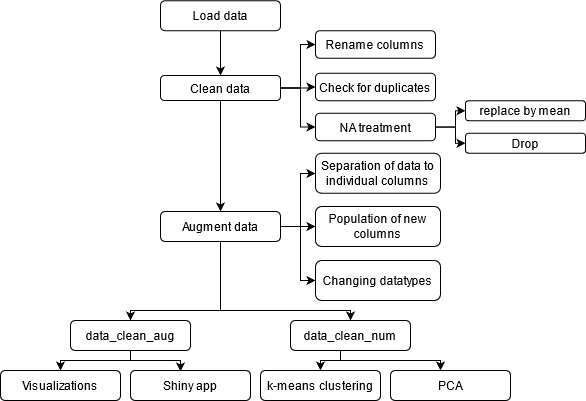

The diagram above was exported from draw.io. Its source (the exported page's mxGraphModel, read from the mxfile embedded in the PNG):
<mxGraphModel dx="868" dy="451" grid="1" gridSize="10" guides="1" tooltips="1" connect="1" arrows="1" fold="1" page="1" pageScale="1" pageWidth="827" pageHeight="1169" math="0" shadow="0">
  <root>
    <mxCell id="0" />
    <mxCell id="1" parent="0" />
    <mxCell id="FwFIuyyCDEph6uXgewUX-3" value="" style="edgeStyle=orthogonalEdgeStyle;rounded=0;orthogonalLoop=1;jettySize=auto;html=1;" edge="1" parent="1" source="FwFIuyyCDEph6uXgewUX-1" target="FwFIuyyCDEph6uXgewUX-2">
      <mxGeometry relative="1" as="geometry" />
    </mxCell>
    <mxCell id="FwFIuyyCDEph6uXgewUX-1" value="Load data" style="rounded=1;whiteSpace=wrap;html=1;" vertex="1" parent="1">
      <mxGeometry x="240" y="80.25" width="120" height="30" as="geometry" />
    </mxCell>
    <mxCell id="FwFIuyyCDEph6uXgewUX-5" value="" style="edgeStyle=orthogonalEdgeStyle;rounded=0;orthogonalLoop=1;jettySize=auto;html=1;entryX=0;entryY=0.5;entryDx=0;entryDy=0;" edge="1" parent="1" source="FwFIuyyCDEph6uXgewUX-2" target="FwFIuyyCDEph6uXgewUX-4">
      <mxGeometry relative="1" as="geometry">
        <Array as="points">
          <mxPoint x="380" y="168" />
          <mxPoint x="380" y="124" />
        </Array>
      </mxGeometry>
    </mxCell>
    <mxCell id="FwFIuyyCDEph6uXgewUX-7" style="edgeStyle=orthogonalEdgeStyle;rounded=0;orthogonalLoop=1;jettySize=auto;html=1;exitX=1;exitY=0.5;exitDx=0;exitDy=0;entryX=0;entryY=0.5;entryDx=0;entryDy=0;" edge="1" parent="1" source="FwFIuyyCDEph6uXgewUX-2" target="FwFIuyyCDEph6uXgewUX-6">
      <mxGeometry relative="1" as="geometry">
        <Array as="points">
          <mxPoint x="390" y="168" />
        </Array>
      </mxGeometry>
    </mxCell>
    <mxCell id="FwFIuyyCDEph6uXgewUX-13" style="edgeStyle=orthogonalEdgeStyle;rounded=0;orthogonalLoop=1;jettySize=auto;html=1;exitX=1;exitY=0.5;exitDx=0;exitDy=0;entryX=0;entryY=0.5;entryDx=0;entryDy=0;" edge="1" parent="1" source="FwFIuyyCDEph6uXgewUX-2" target="FwFIuyyCDEph6uXgewUX-8">
      <mxGeometry relative="1" as="geometry">
        <Array as="points">
          <mxPoint x="380" y="168" />
          <mxPoint x="380" y="207" />
        </Array>
      </mxGeometry>
    </mxCell>
    <mxCell id="FwFIuyyCDEph6uXgewUX-15" value="" style="edgeStyle=orthogonalEdgeStyle;rounded=0;orthogonalLoop=1;jettySize=auto;html=1;" edge="1" parent="1" source="FwFIuyyCDEph6uXgewUX-2" target="FwFIuyyCDEph6uXgewUX-14">
      <mxGeometry relative="1" as="geometry" />
    </mxCell>
    <mxCell id="FwFIuyyCDEph6uXgewUX-2" value="Clean data" style="whiteSpace=wrap;html=1;rounded=1;" vertex="1" parent="1">
      <mxGeometry x="240" y="155" width="120" height="25" as="geometry" />
    </mxCell>
    <mxCell id="FwFIuyyCDEph6uXgewUX-4" value="Rename columns" style="whiteSpace=wrap;html=1;rounded=1;" vertex="1" parent="1">
      <mxGeometry x="395" y="110.25" width="120" height="27.5" as="geometry" />
    </mxCell>
    <mxCell id="FwFIuyyCDEph6uXgewUX-6" value="Check for duplicates" style="whiteSpace=wrap;html=1;rounded=1;" vertex="1" parent="1">
      <mxGeometry x="395" y="152.75" width="120" height="27.5" as="geometry" />
    </mxCell>
    <mxCell id="FwFIuyyCDEph6uXgewUX-10" value="" style="edgeStyle=orthogonalEdgeStyle;rounded=0;orthogonalLoop=1;jettySize=auto;html=1;" edge="1" parent="1" source="FwFIuyyCDEph6uXgewUX-8" target="FwFIuyyCDEph6uXgewUX-9">
      <mxGeometry relative="1" as="geometry" />
    </mxCell>
    <mxCell id="FwFIuyyCDEph6uXgewUX-12" style="edgeStyle=orthogonalEdgeStyle;rounded=0;orthogonalLoop=1;jettySize=auto;html=1;exitX=1;exitY=0.5;exitDx=0;exitDy=0;entryX=0;entryY=0.5;entryDx=0;entryDy=0;" edge="1" parent="1" source="FwFIuyyCDEph6uXgewUX-8" target="FwFIuyyCDEph6uXgewUX-11">
      <mxGeometry relative="1" as="geometry">
        <Array as="points">
          <mxPoint x="535" y="206.75" />
          <mxPoint x="535" y="222.75" />
        </Array>
      </mxGeometry>
    </mxCell>
    <mxCell id="FwFIuyyCDEph6uXgewUX-8" value="NA treatment" style="whiteSpace=wrap;html=1;rounded=1;" vertex="1" parent="1">
      <mxGeometry x="395" y="192.75" width="120" height="27.5" as="geometry" />
    </mxCell>
    <mxCell id="FwFIuyyCDEph6uXgewUX-9" value="replace by mean" style="whiteSpace=wrap;html=1;rounded=1;" vertex="1" parent="1">
      <mxGeometry x="545" y="180.25" width="120" height="20" as="geometry" />
    </mxCell>
    <mxCell id="FwFIuyyCDEph6uXgewUX-11" value="Drop" style="whiteSpace=wrap;html=1;rounded=1;" vertex="1" parent="1">
      <mxGeometry x="545" y="212.75" width="120" height="20" as="geometry" />
    </mxCell>
    <mxCell id="FwFIuyyCDEph6uXgewUX-19" value="" style="edgeStyle=orthogonalEdgeStyle;rounded=0;orthogonalLoop=1;jettySize=auto;html=1;" edge="1" parent="1" source="FwFIuyyCDEph6uXgewUX-14" target="FwFIuyyCDEph6uXgewUX-18">
      <mxGeometry relative="1" as="geometry">
        <Array as="points">
          <mxPoint x="380" y="306" />
          <mxPoint x="380" y="253" />
        </Array>
      </mxGeometry>
    </mxCell>
    <mxCell id="FwFIuyyCDEph6uXgewUX-22" style="edgeStyle=orthogonalEdgeStyle;rounded=0;orthogonalLoop=1;jettySize=auto;html=1;exitX=1;exitY=0.5;exitDx=0;exitDy=0;entryX=0;entryY=0.5;entryDx=0;entryDy=0;" edge="1" parent="1" source="FwFIuyyCDEph6uXgewUX-14" target="FwFIuyyCDEph6uXgewUX-20">
      <mxGeometry relative="1" as="geometry" />
    </mxCell>
    <mxCell id="FwFIuyyCDEph6uXgewUX-23" style="edgeStyle=orthogonalEdgeStyle;rounded=0;orthogonalLoop=1;jettySize=auto;html=1;exitX=1;exitY=0.5;exitDx=0;exitDy=0;entryX=0;entryY=0.5;entryDx=0;entryDy=0;" edge="1" parent="1" source="FwFIuyyCDEph6uXgewUX-14" target="FwFIuyyCDEph6uXgewUX-21">
      <mxGeometry relative="1" as="geometry">
        <Array as="points">
          <mxPoint x="380" y="306" />
          <mxPoint x="380" y="360" />
        </Array>
      </mxGeometry>
    </mxCell>
    <mxCell id="FwFIuyyCDEph6uXgewUX-25" value="" style="edgeStyle=orthogonalEdgeStyle;rounded=0;orthogonalLoop=1;jettySize=auto;html=1;" edge="1" parent="1" source="FwFIuyyCDEph6uXgewUX-14" target="FwFIuyyCDEph6uXgewUX-24">
      <mxGeometry relative="1" as="geometry">
        <Array as="points">
          <mxPoint x="300" y="390" />
          <mxPoint x="210" y="390" />
        </Array>
      </mxGeometry>
    </mxCell>
    <mxCell id="FwFIuyyCDEph6uXgewUX-27" style="edgeStyle=orthogonalEdgeStyle;rounded=0;orthogonalLoop=1;jettySize=auto;html=1;exitX=0.5;exitY=1;exitDx=0;exitDy=0;entryX=0.5;entryY=0;entryDx=0;entryDy=0;" edge="1" parent="1" source="FwFIuyyCDEph6uXgewUX-14" target="FwFIuyyCDEph6uXgewUX-26">
      <mxGeometry relative="1" as="geometry">
        <Array as="points">
          <mxPoint x="300" y="390" />
          <mxPoint x="430" y="390" />
        </Array>
      </mxGeometry>
    </mxCell>
    <mxCell id="FwFIuyyCDEph6uXgewUX-14" value="Augment data" style="whiteSpace=wrap;html=1;rounded=1;" vertex="1" parent="1">
      <mxGeometry x="240" y="291" width="120" height="30" as="geometry" />
    </mxCell>
    <mxCell id="FwFIuyyCDEph6uXgewUX-18" value="Separation of data to individual columns" style="whiteSpace=wrap;html=1;rounded=1;" vertex="1" parent="1">
      <mxGeometry x="395" y="232.75" width="125" height="40" as="geometry" />
    </mxCell>
    <mxCell id="FwFIuyyCDEph6uXgewUX-20" value="Population of new columns" style="whiteSpace=wrap;html=1;rounded=1;" vertex="1" parent="1">
      <mxGeometry x="395" y="286" width="125" height="40" as="geometry" />
    </mxCell>
    <mxCell id="FwFIuyyCDEph6uXgewUX-21" value="Changing datatypes" style="whiteSpace=wrap;html=1;rounded=1;" vertex="1" parent="1">
      <mxGeometry x="395" y="340" width="125" height="40" as="geometry" />
    </mxCell>
    <mxCell id="FwFIuyyCDEph6uXgewUX-29" value="" style="edgeStyle=orthogonalEdgeStyle;rounded=0;orthogonalLoop=1;jettySize=auto;html=1;entryX=0.5;entryY=0;entryDx=0;entryDy=0;" edge="1" parent="1" source="FwFIuyyCDEph6uXgewUX-24" target="FwFIuyyCDEph6uXgewUX-28">
      <mxGeometry relative="1" as="geometry">
        <Array as="points">
          <mxPoint x="210" y="440" />
          <mxPoint x="140" y="440" />
        </Array>
      </mxGeometry>
    </mxCell>
    <mxCell id="FwFIuyyCDEph6uXgewUX-36" style="edgeStyle=orthogonalEdgeStyle;rounded=0;orthogonalLoop=1;jettySize=auto;html=1;exitX=0.5;exitY=1;exitDx=0;exitDy=0;entryX=0.417;entryY=0.033;entryDx=0;entryDy=0;entryPerimeter=0;" edge="1" parent="1" source="FwFIuyyCDEph6uXgewUX-24" target="FwFIuyyCDEph6uXgewUX-30">
      <mxGeometry relative="1" as="geometry">
        <Array as="points">
          <mxPoint x="210" y="440" />
          <mxPoint x="260" y="440" />
        </Array>
      </mxGeometry>
    </mxCell>
    <mxCell id="FwFIuyyCDEph6uXgewUX-24" value="data_clean_aug" style="whiteSpace=wrap;html=1;rounded=1;" vertex="1" parent="1">
      <mxGeometry x="150" y="400" width="120" height="30" as="geometry" />
    </mxCell>
    <mxCell id="FwFIuyyCDEph6uXgewUX-33" value="" style="edgeStyle=orthogonalEdgeStyle;rounded=0;orthogonalLoop=1;jettySize=auto;html=1;" edge="1" parent="1" source="FwFIuyyCDEph6uXgewUX-26" target="FwFIuyyCDEph6uXgewUX-32">
      <mxGeometry relative="1" as="geometry">
        <Array as="points">
          <mxPoint x="420" y="440" />
          <mxPoint x="520" y="440" />
        </Array>
      </mxGeometry>
    </mxCell>
    <mxCell id="FwFIuyyCDEph6uXgewUX-26" value="data_clean_num" style="whiteSpace=wrap;html=1;rounded=1;" vertex="1" parent="1">
      <mxGeometry x="370" y="400" width="120" height="30" as="geometry" />
    </mxCell>
    <mxCell id="FwFIuyyCDEph6uXgewUX-28" value="Visualizations" style="whiteSpace=wrap;html=1;rounded=1;" vertex="1" parent="1">
      <mxGeometry x="80" y="450" width="120" height="30" as="geometry" />
    </mxCell>
    <mxCell id="FwFIuyyCDEph6uXgewUX-30" value="Shiny app" style="whiteSpace=wrap;html=1;rounded=1;" vertex="1" parent="1">
      <mxGeometry x="210" y="450" width="120" height="30" as="geometry" />
    </mxCell>
    <mxCell id="FwFIuyyCDEph6uXgewUX-35" value="" style="edgeStyle=orthogonalEdgeStyle;rounded=0;orthogonalLoop=1;jettySize=auto;html=1;" edge="1" parent="1" target="FwFIuyyCDEph6uXgewUX-34">
      <mxGeometry relative="1" as="geometry">
        <mxPoint x="420" y="430" as="sourcePoint" />
        <Array as="points">
          <mxPoint x="420" y="440" />
          <mxPoint x="400" y="440" />
        </Array>
      </mxGeometry>
    </mxCell>
    <mxCell id="FwFIuyyCDEph6uXgewUX-32" value="PCA" style="whiteSpace=wrap;html=1;rounded=1;" vertex="1" parent="1">
      <mxGeometry x="470" y="450" width="120" height="30" as="geometry" />
    </mxCell>
    <mxCell id="FwFIuyyCDEph6uXgewUX-34" value="k-means clustering" style="whiteSpace=wrap;html=1;rounded=1;" vertex="1" parent="1">
      <mxGeometry x="340" y="450" width="120" height="30" as="geometry" />
    </mxCell>
  </root>
</mxGraphModel>